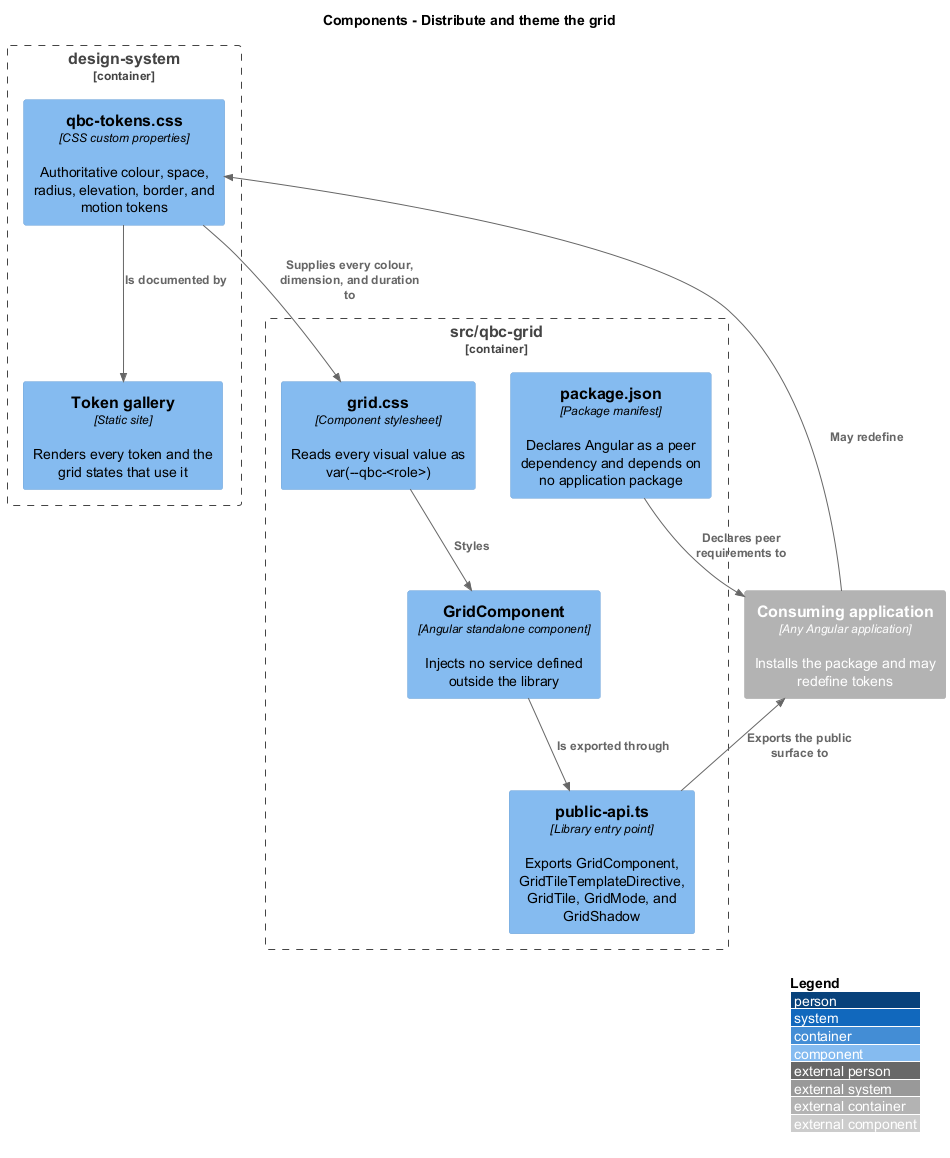

The diagram above was rendered by PlantUML. Its source (embedded in the PNG):
@startuml
!include <C4/C4_Component>
LAYOUT_WITH_LEGEND()
title Components - Distribute and theme the grid

Container_Boundary(ds, "design-system") {
  Component(tokens, "qbc-tokens.css", "CSS custom properties", "Authoritative colour, space, radius, elevation, border, and motion tokens")
  Component(site, "Token gallery", "Static site", "Renders every token and the grid states that use it")
}

Container_Boundary(components, "src/qbc-grid") {
  Component(entry, "public-api.ts", "Library entry point", "Exports GridComponent, GridTileTemplateDirective, GridTile, GridMode, and GridShadow")
  Component(grid, "GridComponent", "Angular standalone component", "Injects no service defined outside the library")
  Component(styles, "grid.css", "Component stylesheet", "Reads every visual value as var(--qbc-<role>)")
  Component(pkg, "package.json", "Package manifest", "Declares Angular as a peer dependency and depends on no application package")
}

Container_Ext(consumer, "Consuming application", "Any Angular application", "Installs the package and may redefine tokens")

Rel(tokens, styles, "Supplies every colour, dimension, and duration to")
Rel(tokens, site, "Is documented by")
Rel(entry, consumer, "Exports the public surface to")
Rel(grid, entry, "Is exported through")
Rel(styles, grid, "Styles")
Rel(pkg, consumer, "Declares peer requirements to")
Rel(consumer, tokens, "May redefine")
@enduml